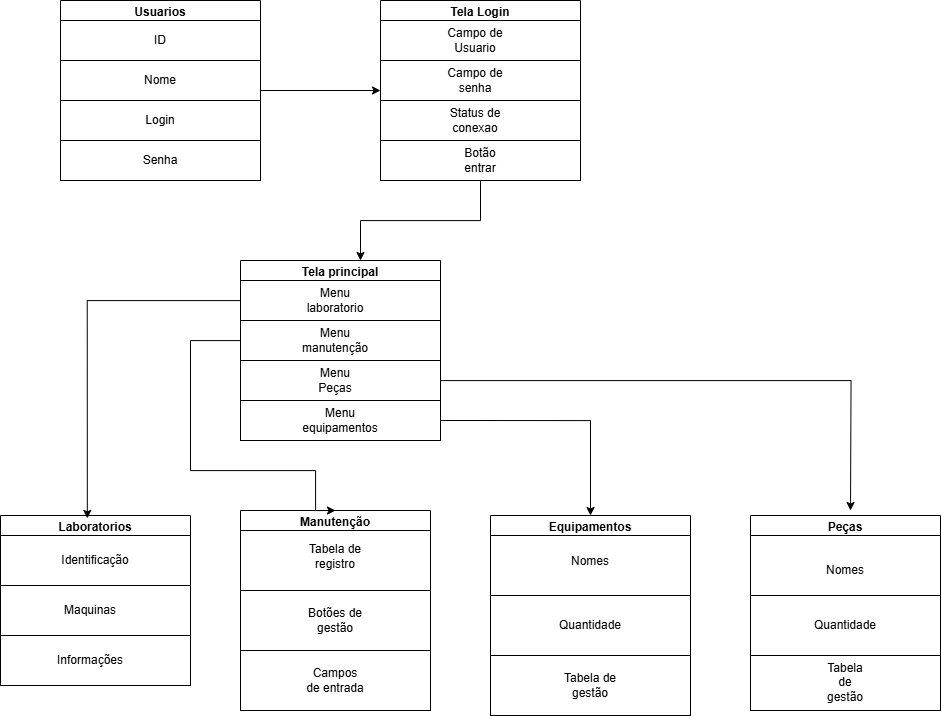

The diagram above was exported from draw.io. Its source (the exported page's mxGraphModel, read from the mxfile embedded in the PNG):
<mxGraphModel dx="2450" dy="775" grid="1" gridSize="10" guides="1" tooltips="1" connect="1" arrows="1" fold="1" page="1" pageScale="1" pageWidth="850" pageHeight="1100" math="0" shadow="0">
  <root>
    <mxCell id="0" />
    <mxCell id="1" parent="0" />
    <mxCell id="4vuFLXWSppnARabj7JbK-39" style="edgeStyle=orthogonalEdgeStyle;rounded=0;orthogonalLoop=1;jettySize=auto;html=1;entryX=0;entryY=0.75;entryDx=0;entryDy=0;" edge="1" parent="1" source="4vuFLXWSppnARabj7JbK-1" target="4vuFLXWSppnARabj7JbK-18">
      <mxGeometry relative="1" as="geometry" />
    </mxCell>
    <mxCell id="4vuFLXWSppnARabj7JbK-1" value="Usuarios" style="swimlane;whiteSpace=wrap;html=1;" vertex="1" parent="1">
      <mxGeometry x="20" y="20" width="200" height="180" as="geometry" />
    </mxCell>
    <mxCell id="4vuFLXWSppnARabj7JbK-6" value="" style="rounded=0;whiteSpace=wrap;html=1;" vertex="1" parent="4vuFLXWSppnARabj7JbK-1">
      <mxGeometry y="100" width="200" height="40" as="geometry" />
    </mxCell>
    <mxCell id="4vuFLXWSppnARabj7JbK-7" value="" style="rounded=0;whiteSpace=wrap;html=1;" vertex="1" parent="4vuFLXWSppnARabj7JbK-1">
      <mxGeometry y="60" width="200" height="40" as="geometry" />
    </mxCell>
    <mxCell id="4vuFLXWSppnARabj7JbK-8" value="" style="rounded=0;whiteSpace=wrap;html=1;" vertex="1" parent="4vuFLXWSppnARabj7JbK-1">
      <mxGeometry y="20" width="200" height="40" as="geometry" />
    </mxCell>
    <mxCell id="4vuFLXWSppnARabj7JbK-9" value="ID" style="text;html=1;align=center;verticalAlign=middle;whiteSpace=wrap;rounded=0;" vertex="1" parent="4vuFLXWSppnARabj7JbK-1">
      <mxGeometry x="70" y="25" width="60" height="30" as="geometry" />
    </mxCell>
    <mxCell id="4vuFLXWSppnARabj7JbK-10" value="Nome" style="text;html=1;align=center;verticalAlign=middle;whiteSpace=wrap;rounded=0;" vertex="1" parent="4vuFLXWSppnARabj7JbK-1">
      <mxGeometry x="70" y="65" width="60" height="30" as="geometry" />
    </mxCell>
    <mxCell id="4vuFLXWSppnARabj7JbK-11" value="Login" style="text;html=1;align=center;verticalAlign=middle;whiteSpace=wrap;rounded=0;" vertex="1" parent="4vuFLXWSppnARabj7JbK-1">
      <mxGeometry x="70" y="105" width="60" height="30" as="geometry" />
    </mxCell>
    <mxCell id="4vuFLXWSppnARabj7JbK-12" value="Text" style="text;html=1;align=center;verticalAlign=middle;whiteSpace=wrap;rounded=0;" vertex="1" parent="4vuFLXWSppnARabj7JbK-1">
      <mxGeometry y="160" width="60" height="30" as="geometry" />
    </mxCell>
    <mxCell id="4vuFLXWSppnARabj7JbK-13" value="" style="rounded=0;whiteSpace=wrap;html=1;" vertex="1" parent="4vuFLXWSppnARabj7JbK-1">
      <mxGeometry y="140" width="200" height="40" as="geometry" />
    </mxCell>
    <mxCell id="4vuFLXWSppnARabj7JbK-14" value="Senha" style="text;html=1;align=center;verticalAlign=middle;whiteSpace=wrap;rounded=0;" vertex="1" parent="4vuFLXWSppnARabj7JbK-1">
      <mxGeometry x="70" y="145" width="60" height="30" as="geometry" />
    </mxCell>
    <mxCell id="4vuFLXWSppnARabj7JbK-2" value="Tela Login" style="swimlane;whiteSpace=wrap;html=1;" vertex="1" parent="1">
      <mxGeometry x="340" y="20" width="200" height="180" as="geometry" />
    </mxCell>
    <mxCell id="4vuFLXWSppnARabj7JbK-18" value="" style="rounded=0;whiteSpace=wrap;html=1;" vertex="1" parent="4vuFLXWSppnARabj7JbK-2">
      <mxGeometry y="60" width="200" height="40" as="geometry" />
    </mxCell>
    <mxCell id="4vuFLXWSppnARabj7JbK-17" value="" style="rounded=0;whiteSpace=wrap;html=1;" vertex="1" parent="4vuFLXWSppnARabj7JbK-2">
      <mxGeometry y="100" width="200" height="40" as="geometry" />
    </mxCell>
    <mxCell id="4vuFLXWSppnARabj7JbK-19" value="" style="rounded=0;whiteSpace=wrap;html=1;" vertex="1" parent="4vuFLXWSppnARabj7JbK-2">
      <mxGeometry y="20" width="200" height="40" as="geometry" />
    </mxCell>
    <mxCell id="4vuFLXWSppnARabj7JbK-15" value="" style="rounded=0;whiteSpace=wrap;html=1;" vertex="1" parent="4vuFLXWSppnARabj7JbK-2">
      <mxGeometry y="140" width="200" height="40" as="geometry" />
    </mxCell>
    <mxCell id="4vuFLXWSppnARabj7JbK-20" style="edgeStyle=orthogonalEdgeStyle;rounded=0;orthogonalLoop=1;jettySize=auto;html=1;exitX=0.5;exitY=1;exitDx=0;exitDy=0;" edge="1" parent="4vuFLXWSppnARabj7JbK-2" source="4vuFLXWSppnARabj7JbK-15" target="4vuFLXWSppnARabj7JbK-15">
      <mxGeometry relative="1" as="geometry" />
    </mxCell>
    <mxCell id="4vuFLXWSppnARabj7JbK-22" value="Campo de Usuario" style="text;html=1;align=center;verticalAlign=middle;whiteSpace=wrap;rounded=0;" vertex="1" parent="4vuFLXWSppnARabj7JbK-2">
      <mxGeometry x="65" y="25" width="60" height="30" as="geometry" />
    </mxCell>
    <mxCell id="4vuFLXWSppnARabj7JbK-21" value="Campo de senha" style="text;html=1;align=center;verticalAlign=middle;whiteSpace=wrap;rounded=0;" vertex="1" parent="4vuFLXWSppnARabj7JbK-2">
      <mxGeometry x="65" y="65" width="60" height="30" as="geometry" />
    </mxCell>
    <mxCell id="4vuFLXWSppnARabj7JbK-23" value="Status de conexao" style="text;html=1;align=center;verticalAlign=middle;whiteSpace=wrap;rounded=0;" vertex="1" parent="4vuFLXWSppnARabj7JbK-2">
      <mxGeometry x="65" y="100" width="60" height="40" as="geometry" />
    </mxCell>
    <mxCell id="4vuFLXWSppnARabj7JbK-24" value="Botão entrar" style="text;html=1;align=center;verticalAlign=middle;whiteSpace=wrap;rounded=0;" vertex="1" parent="4vuFLXWSppnARabj7JbK-2">
      <mxGeometry x="70" y="145" width="60" height="30" as="geometry" />
    </mxCell>
    <mxCell id="4vuFLXWSppnARabj7JbK-4" value="Tela principal" style="swimlane;whiteSpace=wrap;html=1;" vertex="1" parent="1">
      <mxGeometry x="200" y="280" width="200" height="180" as="geometry" />
    </mxCell>
    <mxCell id="4vuFLXWSppnARabj7JbK-30" value="" style="rounded=0;whiteSpace=wrap;html=1;" vertex="1" parent="4vuFLXWSppnARabj7JbK-4">
      <mxGeometry y="20" width="200" height="40" as="geometry" />
    </mxCell>
    <mxCell id="4vuFLXWSppnARabj7JbK-31" value="" style="rounded=0;whiteSpace=wrap;html=1;" vertex="1" parent="4vuFLXWSppnARabj7JbK-4">
      <mxGeometry y="60" width="200" height="40" as="geometry" />
    </mxCell>
    <mxCell id="4vuFLXWSppnARabj7JbK-33" value="Menu manutenção" style="text;html=1;align=center;verticalAlign=middle;whiteSpace=wrap;rounded=0;" vertex="1" parent="4vuFLXWSppnARabj7JbK-4">
      <mxGeometry x="65" y="65" width="60" height="30" as="geometry" />
    </mxCell>
    <mxCell id="4vuFLXWSppnARabj7JbK-34" value="Menu laboratorio" style="text;html=1;align=center;verticalAlign=middle;whiteSpace=wrap;rounded=0;" vertex="1" parent="4vuFLXWSppnARabj7JbK-4">
      <mxGeometry x="65" y="25" width="60" height="30" as="geometry" />
    </mxCell>
    <mxCell id="4vuFLXWSppnARabj7JbK-83" style="edgeStyle=orthogonalEdgeStyle;rounded=0;orthogonalLoop=1;jettySize=auto;html=1;" edge="1" parent="4vuFLXWSppnARabj7JbK-4" source="4vuFLXWSppnARabj7JbK-37">
      <mxGeometry relative="1" as="geometry">
        <mxPoint x="610" y="250" as="targetPoint" />
      </mxGeometry>
    </mxCell>
    <mxCell id="4vuFLXWSppnARabj7JbK-37" value="" style="rounded=0;whiteSpace=wrap;html=1;" vertex="1" parent="4vuFLXWSppnARabj7JbK-4">
      <mxGeometry y="100" width="200" height="40" as="geometry" />
    </mxCell>
    <mxCell id="4vuFLXWSppnARabj7JbK-38" value="Menu Peças" style="text;html=1;align=center;verticalAlign=middle;whiteSpace=wrap;rounded=0;" vertex="1" parent="4vuFLXWSppnARabj7JbK-4">
      <mxGeometry x="65" y="105" width="60" height="30" as="geometry" />
    </mxCell>
    <mxCell id="4vuFLXWSppnARabj7JbK-63" value="" style="rounded=0;whiteSpace=wrap;html=1;" vertex="1" parent="4vuFLXWSppnARabj7JbK-4">
      <mxGeometry y="140" width="200" height="40" as="geometry" />
    </mxCell>
    <mxCell id="4vuFLXWSppnARabj7JbK-64" value="Menu equipamentos" style="text;html=1;align=center;verticalAlign=middle;whiteSpace=wrap;rounded=0;" vertex="1" parent="4vuFLXWSppnARabj7JbK-4">
      <mxGeometry x="70" y="145" width="60" height="30" as="geometry" />
    </mxCell>
    <mxCell id="4vuFLXWSppnARabj7JbK-40" style="edgeStyle=orthogonalEdgeStyle;rounded=0;orthogonalLoop=1;jettySize=auto;html=1;entryX=0.6;entryY=0;entryDx=0;entryDy=0;entryPerimeter=0;" edge="1" parent="1" source="4vuFLXWSppnARabj7JbK-2" target="4vuFLXWSppnARabj7JbK-4">
      <mxGeometry relative="1" as="geometry">
        <mxPoint x="300" y="280" as="targetPoint" />
      </mxGeometry>
    </mxCell>
    <mxCell id="4vuFLXWSppnARabj7JbK-41" value="Laboratorios" style="swimlane;whiteSpace=wrap;html=1;startSize=23;" vertex="1" parent="1">
      <mxGeometry x="-40" y="535" width="190" height="170" as="geometry" />
    </mxCell>
    <mxCell id="4vuFLXWSppnARabj7JbK-44" value="" style="rounded=0;whiteSpace=wrap;html=1;" vertex="1" parent="4vuFLXWSppnARabj7JbK-41">
      <mxGeometry y="20" width="190" height="50" as="geometry" />
    </mxCell>
    <mxCell id="4vuFLXWSppnARabj7JbK-45" value="" style="rounded=0;whiteSpace=wrap;html=1;" vertex="1" parent="4vuFLXWSppnARabj7JbK-41">
      <mxGeometry y="70" width="190" height="50" as="geometry" />
    </mxCell>
    <mxCell id="4vuFLXWSppnARabj7JbK-46" value="" style="rounded=0;whiteSpace=wrap;html=1;" vertex="1" parent="4vuFLXWSppnARabj7JbK-41">
      <mxGeometry y="120" width="190" height="50" as="geometry" />
    </mxCell>
    <mxCell id="4vuFLXWSppnARabj7JbK-47" value="Identificação" style="text;html=1;align=center;verticalAlign=middle;whiteSpace=wrap;rounded=0;" vertex="1" parent="4vuFLXWSppnARabj7JbK-41">
      <mxGeometry x="65" y="30" width="60" height="30" as="geometry" />
    </mxCell>
    <mxCell id="4vuFLXWSppnARabj7JbK-50" value="Maquinas" style="text;html=1;align=center;verticalAlign=middle;whiteSpace=wrap;rounded=0;" vertex="1" parent="4vuFLXWSppnARabj7JbK-41">
      <mxGeometry x="60" y="80" width="60" height="30" as="geometry" />
    </mxCell>
    <mxCell id="4vuFLXWSppnARabj7JbK-49" value="Informações" style="text;html=1;align=center;verticalAlign=middle;whiteSpace=wrap;rounded=0;" vertex="1" parent="4vuFLXWSppnARabj7JbK-41">
      <mxGeometry x="65" y="130" width="50" height="30" as="geometry" />
    </mxCell>
    <mxCell id="4vuFLXWSppnARabj7JbK-42" value="Manutenção" style="swimlane;whiteSpace=wrap;html=1;" vertex="1" parent="1">
      <mxGeometry x="200" y="530" width="190" height="200" as="geometry" />
    </mxCell>
    <mxCell id="4vuFLXWSppnARabj7JbK-51" value="" style="rounded=0;whiteSpace=wrap;html=1;" vertex="1" parent="4vuFLXWSppnARabj7JbK-42">
      <mxGeometry y="20" width="190" height="60" as="geometry" />
    </mxCell>
    <mxCell id="4vuFLXWSppnARabj7JbK-52" value="" style="rounded=0;whiteSpace=wrap;html=1;" vertex="1" parent="4vuFLXWSppnARabj7JbK-42">
      <mxGeometry y="80" width="190" height="60" as="geometry" />
    </mxCell>
    <mxCell id="4vuFLXWSppnARabj7JbK-54" value="" style="rounded=0;whiteSpace=wrap;html=1;" vertex="1" parent="4vuFLXWSppnARabj7JbK-42">
      <mxGeometry y="140" width="190" height="60" as="geometry" />
    </mxCell>
    <mxCell id="4vuFLXWSppnARabj7JbK-55" value="Tabela de registro" style="text;html=1;align=center;verticalAlign=middle;whiteSpace=wrap;rounded=0;" vertex="1" parent="4vuFLXWSppnARabj7JbK-42">
      <mxGeometry x="65" y="31" width="60" height="30" as="geometry" />
    </mxCell>
    <mxCell id="4vuFLXWSppnARabj7JbK-57" value="Botões de gestão" style="text;html=1;align=center;verticalAlign=middle;whiteSpace=wrap;rounded=0;" vertex="1" parent="4vuFLXWSppnARabj7JbK-42">
      <mxGeometry x="65" y="95" width="60" height="30" as="geometry" />
    </mxCell>
    <mxCell id="4vuFLXWSppnARabj7JbK-62" value="Campos de entrada" style="text;html=1;align=center;verticalAlign=middle;whiteSpace=wrap;rounded=0;" vertex="1" parent="4vuFLXWSppnARabj7JbK-42">
      <mxGeometry x="65" y="155" width="60" height="30" as="geometry" />
    </mxCell>
    <mxCell id="4vuFLXWSppnARabj7JbK-43" value="Equipamentos" style="swimlane;whiteSpace=wrap;html=1;" vertex="1" parent="1">
      <mxGeometry x="450" y="535" width="200" height="200" as="geometry" />
    </mxCell>
    <mxCell id="4vuFLXWSppnARabj7JbK-53" value="" style="rounded=0;whiteSpace=wrap;html=1;" vertex="1" parent="4vuFLXWSppnARabj7JbK-43">
      <mxGeometry y="20" width="200" height="60" as="geometry" />
    </mxCell>
    <mxCell id="4vuFLXWSppnARabj7JbK-65" value="Nomes" style="text;html=1;align=center;verticalAlign=middle;whiteSpace=wrap;rounded=0;" vertex="1" parent="4vuFLXWSppnARabj7JbK-43">
      <mxGeometry x="70" y="31" width="60" height="30" as="geometry" />
    </mxCell>
    <mxCell id="4vuFLXWSppnARabj7JbK-72" value="Text" style="text;html=1;align=center;verticalAlign=middle;whiteSpace=wrap;rounded=0;" vertex="1" parent="4vuFLXWSppnARabj7JbK-43">
      <mxGeometry x="60" y="100" width="60" height="30" as="geometry" />
    </mxCell>
    <mxCell id="4vuFLXWSppnARabj7JbK-76" value="" style="rounded=0;whiteSpace=wrap;html=1;" vertex="1" parent="4vuFLXWSppnARabj7JbK-43">
      <mxGeometry y="140" width="200" height="60" as="geometry" />
    </mxCell>
    <mxCell id="4vuFLXWSppnARabj7JbK-77" value="Tabela de gestão" style="text;html=1;align=center;verticalAlign=middle;whiteSpace=wrap;rounded=0;" vertex="1" parent="4vuFLXWSppnARabj7JbK-43">
      <mxGeometry x="70" y="155" width="60" height="30" as="geometry" />
    </mxCell>
    <mxCell id="4vuFLXWSppnARabj7JbK-71" value="" style="rounded=0;whiteSpace=wrap;html=1;" vertex="1" parent="4vuFLXWSppnARabj7JbK-43">
      <mxGeometry y="80" width="200" height="60" as="geometry" />
    </mxCell>
    <mxCell id="4vuFLXWSppnARabj7JbK-73" value="Quantidade" style="text;html=1;align=center;verticalAlign=middle;whiteSpace=wrap;rounded=0;" vertex="1" parent="4vuFLXWSppnARabj7JbK-43">
      <mxGeometry x="70" y="95" width="60" height="30" as="geometry" />
    </mxCell>
    <mxCell id="4vuFLXWSppnARabj7JbK-66" value="Peças" style="swimlane;whiteSpace=wrap;html=1;" vertex="1" parent="1">
      <mxGeometry x="710" y="535" width="190" height="190" as="geometry" />
    </mxCell>
    <mxCell id="4vuFLXWSppnARabj7JbK-67" value="" style="rounded=0;whiteSpace=wrap;html=1;" vertex="1" parent="4vuFLXWSppnARabj7JbK-66">
      <mxGeometry y="20" width="190" height="60" as="geometry" />
    </mxCell>
    <mxCell id="4vuFLXWSppnARabj7JbK-68" value="Nomes" style="text;html=1;align=center;verticalAlign=middle;whiteSpace=wrap;rounded=0;" vertex="1" parent="4vuFLXWSppnARabj7JbK-66">
      <mxGeometry x="65" y="40" width="60" height="30" as="geometry" />
    </mxCell>
    <mxCell id="4vuFLXWSppnARabj7JbK-69" value="" style="rounded=0;whiteSpace=wrap;html=1;" vertex="1" parent="4vuFLXWSppnARabj7JbK-66">
      <mxGeometry y="80" width="190" height="60" as="geometry" />
    </mxCell>
    <mxCell id="4vuFLXWSppnARabj7JbK-70" value="Quantidade" style="text;html=1;align=center;verticalAlign=middle;whiteSpace=wrap;rounded=0;" vertex="1" parent="4vuFLXWSppnARabj7JbK-66">
      <mxGeometry x="65" y="95" width="60" height="30" as="geometry" />
    </mxCell>
    <mxCell id="4vuFLXWSppnARabj7JbK-74" value="" style="rounded=0;whiteSpace=wrap;html=1;" vertex="1" parent="4vuFLXWSppnARabj7JbK-66">
      <mxGeometry y="140" width="190" height="55" as="geometry" />
    </mxCell>
    <mxCell id="4vuFLXWSppnARabj7JbK-75" value="Tabela de gestão" style="text;html=1;align=center;verticalAlign=middle;whiteSpace=wrap;rounded=0;" vertex="1" parent="4vuFLXWSppnARabj7JbK-66">
      <mxGeometry x="75" y="152" width="40" height="31" as="geometry" />
    </mxCell>
    <mxCell id="4vuFLXWSppnARabj7JbK-78" style="edgeStyle=orthogonalEdgeStyle;rounded=0;orthogonalLoop=1;jettySize=auto;html=1;entryX=0.457;entryY=0.017;entryDx=0;entryDy=0;entryPerimeter=0;" edge="1" parent="1" source="4vuFLXWSppnARabj7JbK-4" target="4vuFLXWSppnARabj7JbK-41">
      <mxGeometry relative="1" as="geometry">
        <Array as="points">
          <mxPoint x="47" y="320" />
        </Array>
      </mxGeometry>
    </mxCell>
    <mxCell id="4vuFLXWSppnARabj7JbK-81" style="edgeStyle=orthogonalEdgeStyle;rounded=0;orthogonalLoop=1;jettySize=auto;html=1;entryX=0.5;entryY=0;entryDx=0;entryDy=0;" edge="1" parent="1" source="4vuFLXWSppnARabj7JbK-31" target="4vuFLXWSppnARabj7JbK-42">
      <mxGeometry relative="1" as="geometry">
        <Array as="points">
          <mxPoint x="150" y="360" />
          <mxPoint x="150" y="490" />
          <mxPoint x="275" y="490" />
        </Array>
      </mxGeometry>
    </mxCell>
    <mxCell id="4vuFLXWSppnARabj7JbK-82" style="edgeStyle=orthogonalEdgeStyle;rounded=0;orthogonalLoop=1;jettySize=auto;html=1;entryX=0.5;entryY=0;entryDx=0;entryDy=0;exitX=1;exitY=0.5;exitDx=0;exitDy=0;" edge="1" parent="1" source="4vuFLXWSppnARabj7JbK-63" target="4vuFLXWSppnARabj7JbK-43">
      <mxGeometry relative="1" as="geometry">
        <mxPoint x="560" y="510" as="targetPoint" />
        <mxPoint x="430" y="420" as="sourcePoint" />
        <Array as="points">
          <mxPoint x="550" y="440" />
        </Array>
      </mxGeometry>
    </mxCell>
  </root>
</mxGraphModel>